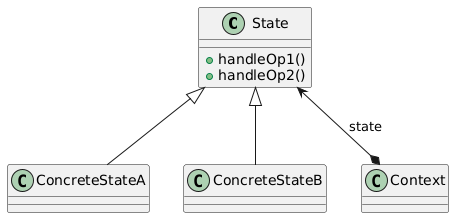

The diagram above was rendered by PlantUML. Its source (embedded in the PNG):
@startuml
class State {
    +handleOp1()
    +handleOp2()
}
class ConcreteStateA
class ConcreteStateB
class Context
State <|-- ConcreteStateA
State <|-- ConcreteStateB
State <--* Context : state
@enduml